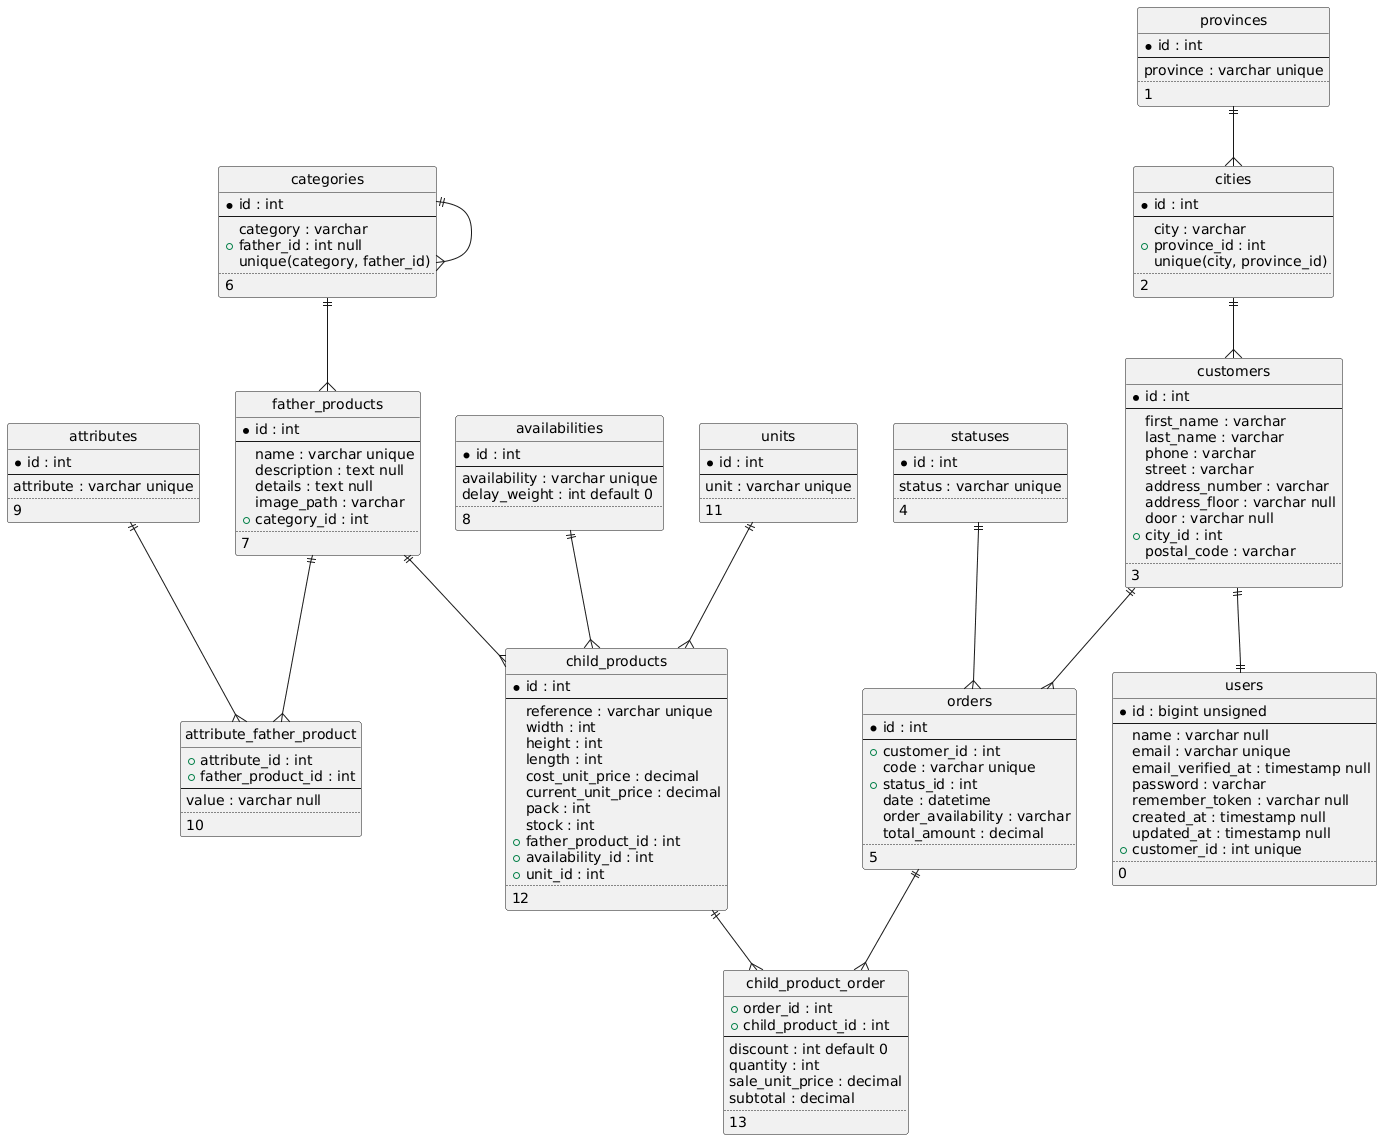

The diagram above was rendered by PlantUML. Its source (embedded in the PNG):
@startuml
hide circle
entity "users" {
  * id : bigint unsigned
  --
  name : varchar null
  email : varchar unique
  email_verified_at : timestamp null
  password : varchar
  remember_token : varchar null
  created_at : timestamp null
  updated_at : timestamp null
  + customer_id : int unique
  ..
  0
}
entity "provinces" {
  * id : int
  --
  province : varchar unique
  ..
  1
}
entity "cities" {
  * id : int
  --
  city : varchar
  + province_id : int
  unique(city, province_id)
  ..
  2
}
entity "customers" {
  * id : int
  --
  first_name : varchar
  last_name : varchar
  phone : varchar
  street : varchar
  address_number : varchar
  address_floor : varchar null
  door : varchar null
  + city_id : int
  postal_code : varchar
  ..
  3
}
entity "statuses" {
  * id : int
  --
  status : varchar unique
  ..
  4
}
entity "orders" {
  * id : int
  --
  + customer_id : int
  code : varchar unique
  + status_id : int
  date : datetime
  order_availability : varchar
  total_amount : decimal
  ..
  5
}
entity "categories" {
  * id : int
  --
  category : varchar
  + father_id : int null
  unique(category, father_id)
  ..
  6
}
entity "father_products" {
  * id : int
  --
  name : varchar unique
  description : text null
  details : text null
  image_path : varchar
  + category_id : int
  ..
  7
}
entity "availabilities"  {
  * id : int
  --
  availability : varchar unique
  delay_weight : int default 0
  ..
  8
}
entity "attributes"  {
  * id : int
  --
  attribute : varchar unique
  ..
  9
}
entity "attribute_father_product"  {
  + attribute_id : int
  + father_product_id : int
  --
  value : varchar null
  ..
  10
}
entity "units" {
  * id : int
  --
  unit : varchar unique
  ..
  11
}
entity "child_products" {
  * id : int
  --
  reference : varchar unique
  width : int
  height : int
  length : int
  cost_unit_price : decimal
  current_unit_price : decimal
  pack : int
  stock : int
  + father_product_id : int
  + availability_id : int
  + unit_id : int
  ..
  12
}
entity "child_product_order" {
  + order_id : int
  + child_product_id : int
  --
  discount : int default 0
  quantity : int
  sale_unit_price : decimal
  subtotal : decimal
  ..
  13
}
provinces ||--{ cities
cities ||--{ customers
customers ||--{orders
orders ||--{ child_product_order
child_products ||--{ child_product_order
categories ||--{ father_products
father_products ||--{ child_products
father_products ||--{ attribute_father_product
availabilities ||--{ child_products
attributes ||--{ attribute_father_product
categories ||--{ categories
statuses ||--{ orders
customers ||--|| users
units ||--{ child_products
@enduml